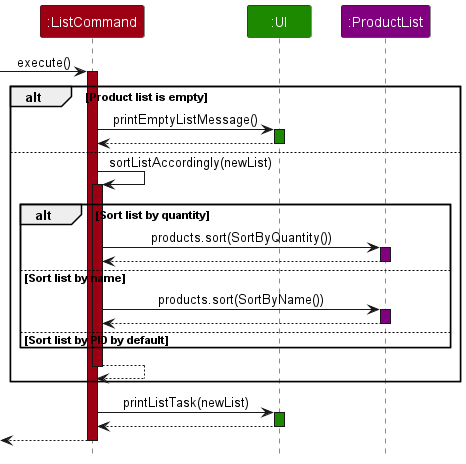

The diagram above was rendered by PlantUML. Its source (embedded in the PNG):
@startuml
!include style.puml
skinparam ArrowFontStyle plain

Participant ":ListCommand" as command COMMANDS_COLOR
Participant ":UI" as ui UI_COLOR
Participant ":ProductList" as productlist PRODUCTLIST_COLOR

-> command : execute()
activate command COMMANDS_COLOR

alt Product list is empty
command -> ui : printEmptyListMessage()
activate ui UI_COLOR
command <-- ui
deactivate ui
else
    command -> command : sortListAccordingly(newList)
    activate command COMMANDS_COLOR
    alt Sort list by quantity
        command -> productlist : products.sort(SortByQuantity())
        activate productlist PRODUCTLIST_COLOR
        command <-- productlist
        deactivate productlist
    else Sort list by name
        command -> productlist : products.sort(SortByName())
        activate productlist PRODUCTLIST_COLOR
        command <-- productlist
        deactivate productlist
    else Sort list by PID by default
    end
    command --> command
    deactivate command
end
command -> ui : printListTask(newList)
activate ui UI_COLOR
ui --> command
deactivate ui

<-- command
deactivate command
@enduml